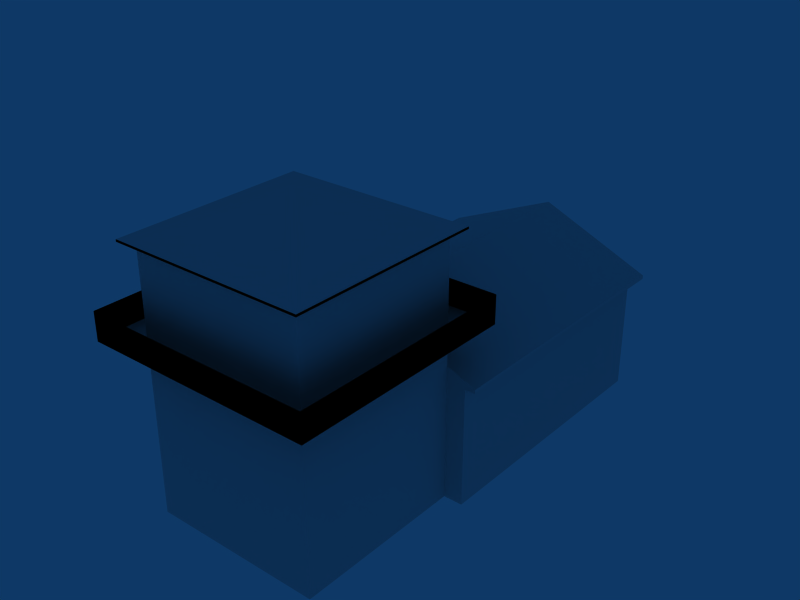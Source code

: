 # Source: object.blend  (saved by Blender 2.45.0; exported with 4.5.12 LTS)
import bpy
from mathutils import Matrix  # noqa: F401  (used for matrix-valued properties, if any)

bpy.ops.wm.read_factory_settings(use_empty=True)
scene = bpy.context.scene
scene.name = 'Scene'

# ---- collections
col_collection_1 = bpy.data.collections.new('Collection 1'); scene.collection.children.link(col_collection_1)

# ---- world
world_world = bpy.data.worlds.new('World'); scene.world = world_world
world_world.color = (0.05656, 0.2208, 0.4)
world_world.use_sun_shadow = False
world_world.sun_shadow_jitter_overblur = 0.0
world_world.cycles.sampling_method = 'MANUAL'
world_world.cycles.sample_map_resolution = 256

# ---- meshes
me_mesh_045 = bpy.data.meshes.new('Mesh.045')
me_mesh_045.from_pydata([(-3.212, 1.542, 6.61), (2.392, 1.542, 6.61), (-3.212, 1.542, 6.67), (2.392, 1.542, 6.67)], [], [(0, 1, 2), (3, 2, 1)])
_uv = me_mesh_045.uv_layers.new(name='UVTex')
_uv.uv.foreach_set('vector', [0.0, 0.0, 0.0, 0.0, 0.0, 0.0, 0.0, 0.0, 0.0, 0.0, 0.0, 0.0])
me_mesh_045.use_remesh_preserve_volume = False
me_mesh_045.use_remesh_preserve_attributes = False
me_mesh_045.use_mirror_vertex_groups = False
me_mesh_045.update()
me_mesh_044 = bpy.data.meshes.new('Mesh.044')
me_mesh_044.from_pydata([(2.392, -4.062, 6.61), (2.392, -4.062, 6.67), (2.392, 1.542, 6.67), (-3.212, 1.542, 6.67), (2.392, 1.542, 6.61), (-3.212, 1.542, 6.61)], [], [(0, 1, 4), (2, 4, 1), (3, 4, 5), (4, 3, 2)])
_uv = me_mesh_044.uv_layers.new(name='UVTex')
_uv.uv.foreach_set('vector', [0.0, 0.0, 0.0, 0.0, 0.0, 0.0, 0.0, 0.0, 0.0, 0.0, 0.0, 0.0, 0.0, 0.0, 0.0, 0.0, 0.0, 0.0, 0.0, 0.0, 0.0, 0.0, 0.0, 0.0])
me_mesh_044.use_remesh_preserve_volume = False
me_mesh_044.use_remesh_preserve_attributes = False
me_mesh_044.use_mirror_vertex_groups = False
me_mesh_044.update()
me_mesh_043 = bpy.data.meshes.new('Mesh.043')
me_mesh_043.from_pydata([(2.392, -4.062, 6.61), (-3.212, -4.062, 6.67), (2.392, -4.062, 6.67), (-3.212, -4.062, 6.61), (2.392, 1.542, 6.61), (2.392, 1.542, 6.67)], [], [(0, 3, 2), (1, 2, 3), (2, 0, 4), (2, 4, 5)])
_uv = me_mesh_043.uv_layers.new(name='UVTex')
_uv.uv.foreach_set('vector', [0.0, 0.0, 0.0, 0.0, 0.0, 0.0, 0.0, 0.0, 0.0, 0.0, 0.0, 0.0, 0.0, 0.0, 0.0, 0.0, 0.0, 0.0, 0.0, 0.0, 0.0, 0.0, 0.0, 0.0])
me_mesh_043.use_remesh_preserve_volume = False
me_mesh_043.use_remesh_preserve_attributes = False
me_mesh_043.use_mirror_vertex_groups = False
me_mesh_043.update()
me_mesh_042 = bpy.data.meshes.new('Mesh.042')
me_mesh_042.from_pydata([(-3.212, -4.062, 6.67), (-3.212, 1.542, 6.67), (-3.212, 1.542, 6.61), (-3.212, -4.062, 6.61), (2.392, -4.062, 6.67), (2.392, -4.062, 6.61)], [], [(0, 3, 1), (2, 1, 3), (4, 3, 5), (4, 0, 3)])
_uv = me_mesh_042.uv_layers.new(name='UVTex')
_uv.uv.foreach_set('vector', [0.0, 0.0, 0.0, 0.0, 0.0, 0.0, 0.0, 0.0, 0.0, 0.0, 0.0, 0.0, 0.0, 0.0, 0.0, 0.0, 0.0, 0.0, 0.0, 0.0, 0.0, 0.0, 0.0, 0.0])
me_mesh_042.use_remesh_preserve_volume = False
me_mesh_042.use_remesh_preserve_attributes = False
me_mesh_042.use_mirror_vertex_groups = False
me_mesh_042.update()
me_mesh_041 = bpy.data.meshes.new('Mesh.041')
me_mesh_041.from_pydata([(-2.91, 1.24, 4.1), (2.09, 1.24, 4.1), (2.09, 1.24, 4.15), (-2.91, 1.24, 4.15), (2.64, 9.16, -0.9), (2.64, 9.16, 2.54), (2.937, 1.24, 2.65), (2.937, 1.24, 2.54), (2.64, 1.24, 2.54), (2.64, 1.24, -0.9), (2.09, 1.24, -0.9), (2.09, 1.24, 3.012), (-3.46, 9.16, 2.54), (-3.46, 1.24, 2.54), (-3.46, 9.16, -0.9), (-3.46, 1.24, -0.9), (-2.91, 1.24, -0.9), (-3.757, 1.24, 2.54), (-2.91, 1.24, 3.012), (-3.757, 1.24, 2.65), (-3.212, 1.542, 6.67), (-3.212, -4.062, 6.61), (-3.212, -4.062, 6.67), (-3.212, 1.542, 6.61)], [], [(0, 1, 3), (2, 3, 1), (4, 8, 9), (8, 4, 5), (6, 8, 7), (8, 10, 9), (10, 8, 11), (11, 8, 6), (12, 15, 13), (15, 12, 14), (18, 15, 16), (15, 18, 13), (13, 18, 17), (17, 18, 19), (20, 21, 22), (21, 20, 23)])
_uv = me_mesh_041.uv_layers.new(name='UVTex')
_uv.uv.foreach_set('vector', [0.0, 0.0, 0.0, 0.0, 0.0, 0.0, 0.0, 0.0, 0.0, 0.0, 0.0, 0.0, 0.6264, 0.6385, 0.4593, 0.7867, 0.4593, 0.6385, 0.4593, 0.7867, 0.6264, 0.6385, 0.6264, 0.7867, 0.4772, 0.7915, 0.4709, 0.7867, 0.4772, 0.7867, 0.4709, 0.7867, 0.4593, 0.6385, 0.4709, 0.6385, 0.4593, 0.6385, 0.4709, 0.7867, 0.4593, 0.807, 0.4593, 0.807, 0.4709, 0.7867, 0.4772, 0.7915, 0.4053, 0.7883, 0.5775, 0.6381, 0.5775, 0.7883, 0.5775, 0.6381, 0.4053, 0.7883, 0.4053, 0.6381, 0.4014, 0.8085, 0.3894, 0.6376, 0.4014, 0.6376, 0.3894, 0.6376, 0.4014, 0.8085, 0.3894, 0.7878, 0.3894, 0.7878, 0.4014, 0.8085, 0.383, 0.7878, 0.383, 0.7878, 0.4014, 0.8085, 0.383, 0.7926, 0.0, 0.0, 0.0, 0.0, 0.0, 0.0, 0.0, 0.0, 0.0, 0.0, 0.0, 0.0])
me_mesh_041.use_remesh_preserve_volume = False
me_mesh_041.use_remesh_preserve_attributes = False
me_mesh_041.use_mirror_vertex_groups = False
me_mesh_041.update()
me_mesh_040 = bpy.data.meshes.new('Mesh.040')
me_mesh_040.from_pydata([(-3.46, 1.24, -0.9), (-3.46, 9.16, -0.9), (2.64, 9.16, -0.9), (-2.91, 1.24, -0.9), (-2.91, -3.76, -0.9), (2.64, 1.24, -0.9), (2.09, 1.24, -0.9), (2.09, -3.76, -0.9), (-3.46, 1.24, 2.54), (-3.46, 9.16, 2.54), (-3.757, 9.457, 2.54), (2.64, 9.16, 2.54), (2.64, 1.24, 2.54), (2.937, 1.24, 2.54), (2.937, 9.457, 2.54), (-3.757, 1.24, 2.65), (-3.757, 1.24, 2.54), (-3.757, 9.457, 2.65), (2.937, 9.457, 2.65), (-0.41, 9.457, 4.08), (2.09, 1.24, 3.012), (2.937, 1.24, 2.65), (-2.91, 1.24, 3.012), (-0.41, 1.24, 4.08), (2.09, 1.24, 4.1), (-2.91, 1.24, 4.1), (-2.91, 1.24, 4.15), (2.09, 1.24, 4.15)], [], [(0, 3, 1), (2, 1, 3), (4, 2, 3), (6, 2, 4), (5, 2, 6), (6, 4, 7), (10, 8, 16), (8, 10, 9), (9, 10, 14), (9, 14, 11), (11, 14, 12), (12, 14, 13), (17, 14, 10), (14, 17, 18), (17, 16, 15), (16, 17, 10), (14, 21, 13), (21, 14, 18), (20, 19, 23), (19, 20, 18), (18, 20, 21), (22, 17, 15), (17, 22, 19), (19, 22, 23), (25, 23, 22), (23, 24, 20), (24, 23, 25), (26, 24, 25), (24, 26, 27)])
_uv = me_mesh_040.uv_layers.new(name='UVTex')
_uv.uv.foreach_set('vector', [0.0, 0.0, 0.0, 0.0, 0.0, 0.0, 0.0, 0.0, 0.0, 0.0, 0.0, 0.0, 0.0, 0.0, 0.0, 0.0, 0.0, 0.0, 0.0, 0.0, 0.0, 0.0, 0.0, 0.0, 0.0, 0.0, 0.0, 0.0, 0.0, 0.0, 0.0, 0.0, 0.0, 0.0, 0.0, 0.0, 0.5097, 0.2493, 0.5153, 0.4798, 0.5097, 0.4798, 0.5153, 0.4798, 0.5097, 0.2493, 0.5153, 0.2577, 0.5153, 0.2577, 0.5097, 0.2493, 0.6353, 0.2493, 0.5153, 0.2577, 0.6353, 0.2493, 0.6297, 0.2577, 0.6297, 0.2577, 0.6353, 0.2493, 0.6297, 0.4798, 0.6297, 0.4798, 0.6353, 0.2493, 0.6353, 0.4798, 0.229, 0.0192, 0.0, 0.0, 0.229, 0.0, 0.0, 0.0, 0.229, 0.0192, 0.0, 0.0192, 0.0, 1.02, 0.2832, 1.0, 0.2832, 1.02, 0.2832, 1.0, 0.0, 1.02, 0.0, 1.0, 1.281, 0.0, 1.0, 0.012, 1.0, 0.0, 1.0, 0.012, 1.281, 0.0, 1.281, 0.012, 0.0, 0.3937, 0.2305, 0.6068, 0.0, 0.6068, 0.2305, 0.6068, 0.0, 0.3937, 0.2305, 0.3216, 0.2305, 0.3216, 0.0, 0.3937, 0.0, 0.3216, 0.281, 0.3932, 0.0588, 0.3213, 0.281, 0.3213, 0.0588, 0.3213, 0.281, 0.3932, 0.0588, 0.6056, 0.0588, 0.6056, 0.281, 0.3932, 0.281, 0.6056, 0.4108, 0.8045, 0.3735, 0.8036, 0.4108, 0.7534, 0.3735, 0.8036, 0.3361, 0.8045, 0.3361, 0.7534, 0.3361, 0.8045, 0.3735, 0.8036, 0.4108, 0.8045, 0.0, 0.0, 0.0, 0.0, 0.0, 0.0, 0.0, 0.0, 0.0, 0.0, 0.0, 0.0])
me_mesh_040.use_remesh_preserve_volume = False
me_mesh_040.use_remesh_preserve_attributes = False
me_mesh_040.use_mirror_vertex_groups = False
me_mesh_040.update()
me_mesh_039 = bpy.data.meshes.new('Mesh.039')
me_mesh_039.from_pydata([(2.888, -4.558, 4.1), (-3.708, -4.558, 4.1), (2.888, -4.558, 4.15), (-3.708, 2.038, 4.15), (2.888, 2.038, 4.15), (2.09, 1.24, 4.15), (2.09, -4.558, 4.15), (2.09, -3.76, 4.15), (-2.91, -3.76, 4.15), (-3.708, -4.558, 4.15), (-2.91, 1.24, 4.15), (-3.46, 1.24, -0.9), (-3.46, 9.16, -0.9), (-2.91, 1.24, -0.9), (2.09, 1.24, -0.9), (2.64, 9.16, -0.9), (2.64, 1.24, -0.9), (2.09, -3.76, -0.9), (-2.91, -3.76, -0.9)], [], [(0, 1, 2), (9, 2, 1), (6, 2, 9), (3, 10, 4), (5, 4, 10), (7, 4, 5), (6, 2, 7), (4, 7, 2), (6, 8, 9), (3, 9, 8), (10, 3, 8), (7, 8, 6), (12, 13, 11), (13, 12, 15), (13, 15, 18), (18, 15, 14), (14, 15, 16), (17, 18, 14)])
_uv = me_mesh_039.uv_layers.new(name='UVTex')
_uv.uv.foreach_set('vector', [0.2963, 0.8053, 0.502, 0.8053, 0.2963, 0.8072, 0.502, 0.8072, 0.2963, 0.8072, 0.502, 0.8053, 0.3212, 0.8072, 0.2963, 0.8072, 0.502, 0.8072, 0.7966, 0.7604, 0.7765, 0.7894, 0.6308, 0.7604, 0.6509, 0.7894, 0.6308, 0.7604, 0.7765, 0.7894, 0.6509, 0.971, 0.6308, 0.7604, 0.6509, 0.7894, 0.6509, 1.0, 0.6308, 1.0, 0.6509, 0.971, 0.6308, 0.7604, 0.6509, 0.971, 0.6308, 1.0, 0.6509, 1.0, 0.7765, 0.971, 0.7966, 1.0, 0.7966, 0.7604, 0.7966, 1.0, 0.7765, 0.971, 0.7765, 0.7894, 0.7966, 0.7604, 0.7765, 0.971, 0.6509, 0.971, 0.7765, 0.971, 0.6509, 1.0, 0.0, 0.0, 0.0, 0.0, 0.0, 0.0, 0.0, 0.0, 0.0, 0.0, 0.0, 0.0, 0.0, 0.0, 0.0, 0.0, 0.0, 0.0, 0.0, 0.0, 0.0, 0.0, 0.0, 0.0, 0.0, 0.0, 0.0, 0.0, 0.0, 0.0, 0.0, 0.0, 0.0, 0.0, 0.0, 0.0])
me_mesh_039.use_remesh_preserve_volume = False
me_mesh_039.use_remesh_preserve_attributes = False
me_mesh_039.use_mirror_vertex_groups = False
me_mesh_039.update()
me_mesh_038 = bpy.data.meshes.new('Mesh.038')
me_mesh_038.from_pydata([(-3.708, -4.558, 4.9), (-3.708, -4.558, 4.15), (-3.708, 2.038, 4.15), (-3.708, 2.038, 4.9), (2.888, -4.558, 4.15), (-3.708, -4.558, 4.1), (2.888, -4.558, 4.1), (2.09, -4.558, 4.15)], [], [(0, 1, 3), (2, 3, 1), (4, 5, 6), (5, 4, 1), (1, 4, 7)])
_uv = me_mesh_038.uv_layers.new(name='UVTex')
_uv.uv.foreach_set('vector', [0.5895, 0.1236, 0.5895, 0.0007, 0.9981, 0.1236, 0.9981, 0.0007, 0.9981, 0.1236, 0.5895, 0.0007, 0.5015, 0.807, 0.296, 0.805, 0.5015, 0.805, 0.296, 0.805, 0.5015, 0.807, 0.296, 0.807, 0.296, 0.807, 0.5015, 0.807, 0.4766, 0.807])
me_mesh_038.use_remesh_preserve_volume = False
me_mesh_038.use_remesh_preserve_attributes = False
me_mesh_038.use_mirror_vertex_groups = False
me_mesh_038.update()
me_mesh_037 = bpy.data.meshes.new('Mesh.037')
me_mesh_037.from_pydata([(2.888, -4.558, 4.1), (2.888, -4.558, 4.15), (2.888, 2.038, 4.15), (2.888, 2.038, 4.1), (-3.708, 2.038, 4.9), (-3.708, -4.558, 4.15), (-3.708, -4.558, 4.9), (-3.708, 2.038, 4.15)], [], [(0, 1, 3), (2, 3, 1), (4, 5, 6), (5, 4, 7)])
_uv = me_mesh_037.uv_layers.new(name='UVTex')
_uv.uv.foreach_set('vector', [0.5015, 0.8048, 0.5015, 0.8068, 0.2962, 0.8048, 0.2962, 0.8068, 0.2962, 0.8048, 0.5015, 0.8068, 0.589, 0.1245, 1.0, 0.0024, 1.0, 0.1245, 1.0, 0.0024, 0.589, 0.1245, 0.589, 0.0024])
me_mesh_037.use_remesh_preserve_volume = False
me_mesh_037.use_remesh_preserve_attributes = False
me_mesh_037.use_mirror_vertex_groups = False
me_mesh_037.update()
me_mesh_036 = bpy.data.meshes.new('Mesh.036')
me_mesh_036.from_pydata([(-3.708, 2.038, 4.1), (-3.708, 2.038, 4.15), (2.888, 2.038, 4.1), (2.888, -4.558, 4.15), (2.888, -4.558, 4.1), (2.888, 2.038, 4.15)], [], [(0, 2, 1), (5, 1, 2), (2, 3, 4), (3, 2, 5)])
_uv = me_mesh_036.uv_layers.new(name='UVTex')
_uv.uv.foreach_set('vector', [0.2965, 0.8049, 0.5019, 0.8049, 0.2965, 0.8068, 0.5019, 0.8068, 0.2965, 0.8068, 0.5019, 0.8049, 0.5018, 0.8048, 0.2967, 0.8068, 0.2967, 0.8048, 0.2967, 0.8068, 0.5018, 0.8048, 0.5018, 0.8068])
me_mesh_036.use_remesh_preserve_volume = False
me_mesh_036.use_remesh_preserve_attributes = False
me_mesh_036.use_mirror_vertex_groups = False
me_mesh_036.update()
me_mesh_035 = bpy.data.meshes.new('Mesh.035')
me_mesh_035.from_pydata([(-3.708, 2.038, 4.15), (2.888, 2.038, 4.15), (2.888, 2.038, 4.9), (-3.708, 2.038, 4.9), (-3.708, 2.038, 4.1), (2.888, 2.038, 4.1)], [], [(0, 1, 3), (2, 3, 1), (0, 5, 4), (5, 0, 1)])
_uv = me_mesh_035.uv_layers.new(name='UVTex')
_uv.uv.foreach_set('vector', [0.5889, 0.9992, 0.9984, 0.9992, 0.5889, 1.123, 0.9984, 1.123, 0.5889, 1.123, 0.9984, 0.9992, 0.5017, 0.807, 0.2959, 0.8051, 0.5017, 0.8051, 0.2959, 0.8051, 0.5017, 0.807, 0.2959, 0.807])
me_mesh_035.use_remesh_preserve_volume = False
me_mesh_035.use_remesh_preserve_attributes = False
me_mesh_035.use_mirror_vertex_groups = False
me_mesh_035.update()
me_mesh_034 = bpy.data.meshes.new('Mesh.034')
me_mesh_034.from_pydata([(-2.91, 1.24, 6.61), (-2.91, -3.76, 6.61), (2.09, 1.24, 6.61), (2.888, 2.038, 4.15), (-3.708, 2.038, 4.15), (-3.708, 2.038, 4.9), (2.888, 2.038, 4.9)], [], [(0, 1, 2), (5, 3, 4), (3, 5, 6)])
_uv = me_mesh_034.uv_layers.new(name='UVTex')
_uv.uv.foreach_set('vector', [0.0, 0.0, 0.0, 0.0, 0.0, 0.0, 0.9983, 1.123, 0.5887, 0.9991, 0.9983, 0.9991, 0.5887, 0.9991, 0.9983, 1.123, 0.5887, 1.123])
me_mesh_034.use_remesh_preserve_volume = False
me_mesh_034.use_remesh_preserve_attributes = False
me_mesh_034.use_mirror_vertex_groups = False
me_mesh_034.update()
me_mesh_033 = bpy.data.meshes.new('Mesh.033')
me_mesh_033.from_pydata([(2.09, 1.24, 6.61), (-2.91, -3.76, 6.61), (2.09, -3.76, 6.61), (-2.91, 1.24, 6.61)], [], [(0, 1, 2), (0, 1, 3)])
_uv = me_mesh_033.uv_layers.new(name='UVTex')
_uv.uv.foreach_set('vector', [0.0, 0.0, 0.0, 0.0, 0.0, 0.0, 0.0, 0.0, 0.0, 0.0, 0.0, 0.0])
me_mesh_033.use_remesh_preserve_volume = False
me_mesh_033.use_remesh_preserve_attributes = False
me_mesh_033.use_mirror_vertex_groups = False
me_mesh_033.update()
me_mesh_032 = bpy.data.meshes.new('Mesh.032')
me_mesh_032.from_pydata([(2.09, -3.76, 6.61), (-2.91, -3.76, 6.61), (2.09, 1.24, 6.61)], [], [(0, 1, 2)])
_uv = me_mesh_032.uv_layers.new(name='UVTex')
_uv.uv.foreach_set('vector', [0.0, 0.0, 0.0, 0.0, 0.0, 0.0])
me_mesh_032.use_remesh_preserve_volume = False
me_mesh_032.use_remesh_preserve_attributes = False
me_mesh_032.use_mirror_vertex_groups = False
me_mesh_032.update()
me_mesh_031 = bpy.data.meshes.new('Mesh.031')
me_mesh_031.from_pydata([(2.09, 1.24, 6.61), (-2.91, -3.76, 6.61), (2.09, -3.76, 6.61)], [], [(0, 1, 2)])
_uv = me_mesh_031.uv_layers.new(name='UVTex')
_uv.uv.foreach_set('vector', [0.0, 0.0, 0.0, 0.0, 0.0, 0.0])
me_mesh_031.use_remesh_preserve_volume = False
me_mesh_031.use_remesh_preserve_attributes = False
me_mesh_031.use_mirror_vertex_groups = False
me_mesh_031.update()
me_mesh_030 = bpy.data.meshes.new('Mesh.030')
me_mesh_030.from_pydata([(-2.91, 1.24, 6.61), (-2.91, -3.76, 6.61), (2.09, 1.24, 6.61), (2.09, -3.76, 6.61)], [], [(0, 1, 2), (3, 1, 2)])
_uv = me_mesh_030.uv_layers.new(name='UVTex')
_uv.uv.foreach_set('vector', [0.0, 0.0, 0.0, 0.0, 0.0, 0.0, 0.0, 0.0, 0.0, 0.0, 0.0, 0.0])
me_mesh_030.use_remesh_preserve_volume = False
me_mesh_030.use_remesh_preserve_attributes = False
me_mesh_030.use_mirror_vertex_groups = False
me_mesh_030.update()
me_mesh_029 = bpy.data.meshes.new('Mesh.029')
me_mesh_029.from_pydata([(-3.708, -4.558, 4.15), (-3.708, -4.558, 4.1), (-3.708, 2.038, 4.15), (2.09, 1.24, 6.61), (-2.91, -3.76, 6.61), (-2.91, 1.24, 6.61)], [], [(0, 1, 2), (3, 4, 5)])
_uv = me_mesh_029.uv_layers.new(name='UVTex')
_uv.uv.foreach_set('vector', [0.2963, 0.8069, 0.2963, 0.8049, 0.5019, 0.8069, 0.0, 0.0, 0.0, 0.0, 0.0, 0.0])
me_mesh_029.use_remesh_preserve_volume = False
me_mesh_029.use_remesh_preserve_attributes = False
me_mesh_029.use_mirror_vertex_groups = False
me_mesh_029.update()
me_mesh_028 = bpy.data.meshes.new('Mesh.028')
me_mesh_028.from_pydata([(-3.708, 2.038, 4.15), (-3.708, -4.558, 4.1), (-3.708, 2.038, 4.1), (-3.708, -4.558, 4.15)], [], [(0, 1, 2), (0, 1, 3)])
_uv = me_mesh_028.uv_layers.new(name='UVTex')
_uv.uv.foreach_set('vector', [0.5019, 0.8069, 0.2963, 0.8049, 0.5019, 0.8049, 0.2962, 0.8073, 0.5017, 0.8053, 0.5017, 0.8073])
me_mesh_028.use_remesh_preserve_volume = False
me_mesh_028.use_remesh_preserve_attributes = False
me_mesh_028.use_mirror_vertex_groups = False
me_mesh_028.update()
me_mesh_027 = bpy.data.meshes.new('Mesh.027')
me_mesh_027.from_pydata([(2.888, -4.558, 4.15), (2.888, 2.038, 4.9), (2.888, 2.038, 4.15), (2.888, -4.558, 4.9), (-3.708, 2.038, 4.1), (-3.708, -4.558, 4.1), (-3.708, 2.038, 4.15)], [], [(0, 3, 2), (1, 2, 3), (4, 5, 6)])
_uv = me_mesh_027.uv_layers.new(name='UVTex')
_uv.uv.foreach_set('vector', [1.0, 0.9986, 1.0, 1.123, 0.5886, 0.9986, 0.5886, 1.123, 0.5886, 0.9986, 1.0, 1.123, 0.2962, 0.8053, 0.5017, 0.8053, 0.2962, 0.8073])
me_mesh_027.use_remesh_preserve_volume = False
me_mesh_027.use_remesh_preserve_attributes = False
me_mesh_027.use_mirror_vertex_groups = False
me_mesh_027.update()
me_mesh_026 = bpy.data.meshes.new('Mesh.026')
me_mesh_026.from_pydata([(2.09, -4.558, 4.15), (-3.708, -4.558, 4.15), (-3.708, -4.558, 4.9), (2.888, -4.558, 4.9), (2.888, -4.558, 4.15), (2.888, 2.038, 4.15), (2.888, 2.038, 4.9)], [], [(4, 0, 3), (3, 0, 1), (2, 3, 1), (5, 3, 4), (3, 5, 6)])
_uv = me_mesh_026.uv_layers.new(name='UVTex')
_uv.uv.foreach_set('vector', [0.5889, 0.0012, 0.6385, 0.0012, 0.5889, 0.1242, 0.5889, 0.1242, 0.6385, 0.0012, 0.9988, 0.0012, 0.9988, 0.1242, 0.5889, 0.1242, 0.9988, 0.0012, 0.9985, 0.9998, 0.5889, 1.124, 0.5889, 0.9998, 0.5889, 1.124, 0.9985, 0.9998, 0.9985, 1.124])
me_mesh_026.use_remesh_preserve_volume = False
me_mesh_026.use_remesh_preserve_attributes = False
me_mesh_026.use_mirror_vertex_groups = False
me_mesh_026.update()
me_mesh_025 = bpy.data.meshes.new('Mesh.025')
me_mesh_025.from_pydata([(-3.708, -4.558, 4.1), (-3.708, 2.038, 4.1), (2.888, -4.558, 4.1), (2.888, 2.038, 4.1), (2.888, -4.558, 4.15), (2.09, -4.558, 4.15), (2.888, -4.558, 4.9), (-3.708, -4.558, 4.15), (-3.708, -4.558, 4.9)], [], [(0, 1, 2), (3, 2, 1), (6, 5, 4), (5, 6, 7), (7, 6, 8)])
_uv = me_mesh_025.uv_layers.new(name='UVTex')
_uv.uv.foreach_set('vector', [0.5098, 0.4818, 0.5098, 0.2502, 0.6356, 0.4818, 0.6356, 0.2502, 0.6356, 0.4818, 0.5098, 0.2502, 0.9988, 0.1239, 0.9492, 0.0013, 0.9988, 0.0013, 0.9492, 0.0013, 0.9988, 0.1239, 0.589, 0.0013, 0.589, 0.0013, 0.9988, 0.1239, 0.589, 0.1239])
me_mesh_025.use_remesh_preserve_volume = False
me_mesh_025.use_remesh_preserve_attributes = False
me_mesh_025.use_mirror_vertex_groups = False
me_mesh_025.update()
me_mesh_024 = bpy.data.meshes.new('Mesh.024')
me_mesh_024.from_pydata([(-2.91, 1.24, 4.15), (2.09, 1.24, 4.15), (-0.41, 9.457, 4.08), (2.937, 9.457, 2.65), (-3.757, 9.457, 2.65), (2.09, 1.24, -0.9), (2.09, -3.76, 4.15), (2.09, -3.76, -0.9), (2.09, 1.24, 3.012), (2.09, 1.24, 4.1), (-2.91, -3.76, -0.9), (-2.91, -3.76, 4.15), (2.09, -3.76, 6.61), (2.392, -4.062, 6.61), (-2.91, 1.24, 6.61), (2.392, 1.542, 6.61), (2.09, 1.24, 6.61), (-3.212, -4.062, 6.61), (-3.212, 1.542, 6.61), (-3.212, 1.542, 6.67), (-3.212, -4.062, 6.67), (2.392, -4.062, 6.67), (2.392, 1.542, 6.67), (-0.41, -1.26, 7.917), (-2.91, -3.76, 6.61), (-2.91, 1.24, -0.9), (-2.91, 1.24, 4.1), (-2.91, 1.24, 3.012), (-3.46, 9.16, 2.54), (2.64, 9.16, -0.9), (-3.46, 9.16, -0.9), (2.64, 9.16, 2.54), (2.888, -4.558, 4.1), (-3.708, 2.038, 4.1), (-3.708, -4.558, 4.1), (2.888, 2.038, 4.1)], [], [(0, 1, 14), (16, 14, 1), (2, 3, 4), (5, 6, 7), (6, 5, 8), (8, 1, 6), (1, 8, 9), (6, 10, 7), (10, 6, 11), (14, 11, 24), (14, 0, 11), (15, 12, 16), (24, 13, 17), (13, 24, 12), (13, 12, 15), (15, 14, 18), (14, 15, 16), (18, 24, 17), (24, 18, 14), (21, 23, 20), (22, 19, 23), (23, 19, 20), (21, 22, 23), (1, 12, 6), (12, 1, 16), (12, 11, 6), (11, 12, 24), (0, 10, 11), (10, 0, 25), (25, 0, 26), (25, 26, 27), (28, 29, 30), (29, 28, 31), (32, 33, 34), (33, 32, 35)])
_uv = me_mesh_024.uv_layers.new(name='UVTex')
_uv.uv.foreach_set('vector', [0.496, 0.5406, 0.3949, 0.5406, 0.496, 0.6103, 0.3949, 0.6103, 0.496, 0.6103, 0.3949, 0.5406, 0.3697, 0.7599, 0.329, 0.7164, 0.4104, 0.7164, 0.5139, 0.6385, 0.4078, 0.8652, 0.4078, 0.6385, 0.4078, 0.8652, 0.5139, 0.6385, 0.5139, 0.8141, 0.5139, 0.8141, 0.5139, 0.8652, 0.4078, 0.8652, 0.5139, 0.8652, 0.5139, 0.8141, 0.5139, 0.863, 0.608, 0.8661, 0.5202, 0.6402, 0.608, 0.6402, 0.5202, 0.6402, 0.608, 0.8661, 0.5202, 0.8661, 0.7972, 0.7959, 0.8986, 0.6591, 0.8986, 0.7959, 0.7972, 0.7959, 0.7972, 0.6591, 0.8986, 0.6591, 0.636, 0.2483, 0.6292, 0.4684, 0.6292, 0.2609, 0.5166, 0.469, 0.636, 0.4809, 0.5098, 0.4815, 0.636, 0.4809, 0.5166, 0.469, 0.6292, 0.4684, 0.636, 0.4809, 0.6292, 0.4684, 0.636, 0.2483, 0.636, 0.2483, 0.5162, 0.2608, 0.5094, 0.2483, 0.5162, 0.2608, 0.636, 0.2483, 0.6292, 0.2608, 0.5094, 0.2483, 0.5166, 0.4678, 0.5098, 0.4803, 0.5166, 0.4678, 0.5094, 0.2483, 0.5162, 0.2608, 0.7946, 0.534, 0.7152, 0.7585, 0.637, 0.534, 0.6371, 0.5347, 0.7946, 0.5347, 0.715, 0.7588, 0.7153, 0.7583, 0.6365, 0.5351, 0.795, 0.5351, 0.6369, 0.5349, 0.7948, 0.5349, 0.7152, 0.7584, 0.8982, 0.6596, 0.7974, 0.7963, 0.7974, 0.6596, 0.7974, 0.7963, 0.8982, 0.6596, 0.8982, 0.7963, 0.9994, 0.7961, 0.8986, 0.6596, 0.9994, 0.6596, 0.8986, 0.6596, 0.9994, 0.7961, 0.8986, 0.7961, 0.5101, 0.867, 0.6188, 0.6376, 0.6188, 0.867, 0.6188, 0.6376, 0.5101, 0.867, 0.5101, 0.6376, 0.5101, 0.6376, 0.5101, 0.867, 0.5101, 0.8647, 0.5101, 0.6376, 0.5101, 0.8647, 0.5101, 0.8153, 0.6261, 0.79, 0.505, 0.6382, 0.6261, 0.6382, 0.505, 0.6382, 0.6261, 0.79, 0.505, 0.79, 0.472, 0.3034, 0.5846, 0.192, 0.5846, 0.3034, 0.5846, 0.192, 0.472, 0.3034, 0.472, 0.192])
me_mesh_024.use_remesh_preserve_volume = False
me_mesh_024.use_remesh_preserve_attributes = False
me_mesh_024.use_mirror_vertex_groups = False
me_mesh_024.update()
me_mesh_023 = bpy.data.meshes.new('Mesh.023')
me_mesh_023.from_pydata([(-2.91, 1.24, 6.61), (2.09, 1.24, 4.15), (-2.91, 1.24, 4.15), (2.09, 1.24, 6.61)], [], [(0, 1, 2), (1, 0, 3)])
_uv = me_mesh_023.uv_layers.new(name='UVTex')
_uv.uv.foreach_set('vector', [0.8985, 0.7956, 0.7973, 0.6595, 0.8985, 0.6595, 0.7973, 0.6595, 0.8985, 0.7956, 0.7973, 0.7956])
me_mesh_023.use_remesh_preserve_volume = False
me_mesh_023.use_remesh_preserve_attributes = False
me_mesh_023.use_mirror_vertex_groups = False
me_mesh_023.update()

# ---- objects
ob_mesh_022 = bpy.data.objects.new('Mesh.022', me_mesh_045)
ob_mesh_021 = bpy.data.objects.new('Mesh.021', me_mesh_044)
ob_mesh_020 = bpy.data.objects.new('Mesh.020', me_mesh_043)
ob_mesh_019 = bpy.data.objects.new('Mesh.019', me_mesh_042)
ob_mesh_018 = bpy.data.objects.new('Mesh.018', me_mesh_041)
ob_mesh_017 = bpy.data.objects.new('Mesh.017', me_mesh_040)
ob_mesh_016 = bpy.data.objects.new('Mesh.016', me_mesh_039)
ob_mesh_015 = bpy.data.objects.new('Mesh.015', me_mesh_038)
ob_mesh_014 = bpy.data.objects.new('Mesh.014', me_mesh_037)
ob_mesh_013 = bpy.data.objects.new('Mesh.013', me_mesh_036)
ob_mesh_012 = bpy.data.objects.new('Mesh.012', me_mesh_035)
ob_mesh_011 = bpy.data.objects.new('Mesh.011', me_mesh_034)
ob_mesh_010 = bpy.data.objects.new('Mesh.010', me_mesh_033)
ob_mesh_009 = bpy.data.objects.new('Mesh.009', me_mesh_032)
ob_mesh_008 = bpy.data.objects.new('Mesh.008', me_mesh_031)
ob_mesh_007 = bpy.data.objects.new('Mesh.007', me_mesh_030)
ob_mesh_006 = bpy.data.objects.new('Mesh.006', me_mesh_029)
ob_mesh_005 = bpy.data.objects.new('Mesh.005', me_mesh_028)
ob_mesh_004 = bpy.data.objects.new('Mesh.004', me_mesh_027)
ob_mesh_003 = bpy.data.objects.new('Mesh.003', me_mesh_026)
ob_mesh_002 = bpy.data.objects.new('Mesh.002', me_mesh_025)
ob_mesh_001 = bpy.data.objects.new('Mesh.001', me_mesh_024)
ob_mesh = bpy.data.objects.new('Mesh', me_mesh_023)

# ---- transforms, parenting, visibility, modifiers, constraints
ob_mesh_022.location = (0.41, 1.26, 0.0)
ob_mesh_022.lock_rotations_4d = False
ob_mesh_022.empty_display_type = 'ARROWS'
ob_mesh_022.color = (0.0, 0.0, 0.0, 1.0)
ob_mesh_022.lineart.crease_threshold = 0.0
ob_mesh_021.location = (0.41, 1.26, 0.0)
ob_mesh_021.lock_rotations_4d = False
ob_mesh_021.empty_display_type = 'ARROWS'
ob_mesh_021.color = (0.0, 0.0, 0.0, 1.0)
ob_mesh_021.lineart.crease_threshold = 0.0
ob_mesh_020.location = (0.41, 1.26, 0.0)
ob_mesh_020.lock_rotations_4d = False
ob_mesh_020.empty_display_type = 'ARROWS'
ob_mesh_020.color = (0.0, 0.0, 0.0, 1.0)
ob_mesh_020.lineart.crease_threshold = 0.0
ob_mesh_019.location = (0.41, 1.26, 0.0)
ob_mesh_019.lock_rotations_4d = False
ob_mesh_019.empty_display_type = 'ARROWS'
ob_mesh_019.color = (0.0, 0.0, 0.0, 1.0)
ob_mesh_019.lineart.crease_threshold = 0.0
ob_mesh_018.location = (0.41, 1.26, 0.0)
ob_mesh_018.lock_rotations_4d = False
ob_mesh_018.empty_display_type = 'ARROWS'
ob_mesh_018.color = (0.0, 0.0, 0.0, 1.0)
ob_mesh_018.lineart.crease_threshold = 0.0
ob_mesh_017.location = (0.41, 1.26, 0.0)
ob_mesh_017.lock_rotations_4d = False
ob_mesh_017.empty_display_type = 'ARROWS'
ob_mesh_017.color = (0.0, 0.0, 0.0, 1.0)
ob_mesh_017.lineart.crease_threshold = 0.0
ob_mesh_016.location = (0.41, 1.26, 0.0)
ob_mesh_016.lock_rotations_4d = False
ob_mesh_016.empty_display_type = 'ARROWS'
ob_mesh_016.color = (0.0, 0.0, 0.0, 1.0)
ob_mesh_016.lineart.crease_threshold = 0.0
ob_mesh_015.location = (0.41, 1.26, 0.0)
ob_mesh_015.lock_rotations_4d = False
ob_mesh_015.empty_display_type = 'ARROWS'
ob_mesh_015.color = (0.0, 0.0, 0.0, 1.0)
ob_mesh_015.lineart.crease_threshold = 0.0
ob_mesh_014.location = (0.41, 1.26, 0.0)
ob_mesh_014.lock_rotations_4d = False
ob_mesh_014.empty_display_type = 'ARROWS'
ob_mesh_014.color = (0.0, 0.0, 0.0, 1.0)
ob_mesh_014.lineart.crease_threshold = 0.0
ob_mesh_013.location = (0.41, 1.26, 0.0)
ob_mesh_013.lock_rotations_4d = False
ob_mesh_013.empty_display_type = 'ARROWS'
ob_mesh_013.color = (0.0, 0.0, 0.0, 1.0)
ob_mesh_013.lineart.crease_threshold = 0.0
ob_mesh_012.location = (0.41, 1.26, 0.0)
ob_mesh_012.lock_rotations_4d = False
ob_mesh_012.empty_display_type = 'ARROWS'
ob_mesh_012.color = (0.0, 0.0, 0.0, 1.0)
ob_mesh_012.lineart.crease_threshold = 0.0
ob_mesh_011.location = (0.41, 1.26, 0.0)
ob_mesh_011.lock_rotations_4d = False
ob_mesh_011.empty_display_type = 'ARROWS'
ob_mesh_011.color = (0.0, 0.0, 0.0, 1.0)
ob_mesh_011.lineart.crease_threshold = 0.0
ob_mesh_010.location = (0.41, 1.26, 0.0)
ob_mesh_010.lock_rotations_4d = False
ob_mesh_010.empty_display_type = 'ARROWS'
ob_mesh_010.color = (0.0, 0.0, 0.0, 1.0)
ob_mesh_010.lineart.crease_threshold = 0.0
ob_mesh_009.location = (0.41, 1.26, 0.0)
ob_mesh_009.lock_rotations_4d = False
ob_mesh_009.empty_display_type = 'ARROWS'
ob_mesh_009.color = (0.0, 0.0, 0.0, 1.0)
ob_mesh_009.lineart.crease_threshold = 0.0
ob_mesh_008.location = (0.41, 1.26, 0.0)
ob_mesh_008.lock_rotations_4d = False
ob_mesh_008.empty_display_type = 'ARROWS'
ob_mesh_008.color = (0.0, 0.0, 0.0, 1.0)
ob_mesh_008.lineart.crease_threshold = 0.0
ob_mesh_007.location = (0.41, 1.26, 0.0)
ob_mesh_007.lock_rotations_4d = False
ob_mesh_007.empty_display_type = 'ARROWS'
ob_mesh_007.color = (0.0, 0.0, 0.0, 1.0)
ob_mesh_007.lineart.crease_threshold = 0.0
ob_mesh_006.location = (0.41, 1.26, 0.0)
ob_mesh_006.lock_rotations_4d = False
ob_mesh_006.empty_display_type = 'ARROWS'
ob_mesh_006.color = (0.0, 0.0, 0.0, 1.0)
ob_mesh_006.lineart.crease_threshold = 0.0
ob_mesh_005.location = (0.41, 1.26, 0.0)
ob_mesh_005.lock_rotations_4d = False
ob_mesh_005.empty_display_type = 'ARROWS'
ob_mesh_005.color = (0.0, 0.0, 0.0, 1.0)
ob_mesh_005.lineart.crease_threshold = 0.0
ob_mesh_004.location = (0.41, 1.26, 0.0)
ob_mesh_004.lock_rotations_4d = False
ob_mesh_004.empty_display_type = 'ARROWS'
ob_mesh_004.color = (0.0, 0.0, 0.0, 1.0)
ob_mesh_004.lineart.crease_threshold = 0.0
ob_mesh_003.location = (0.41, 1.26, 0.0)
ob_mesh_003.lock_rotations_4d = False
ob_mesh_003.empty_display_type = 'ARROWS'
ob_mesh_003.color = (0.0, 0.0, 0.0, 1.0)
ob_mesh_003.lineart.crease_threshold = 0.0
ob_mesh_002.location = (0.41, 1.26, 0.0)
ob_mesh_002.lock_rotations_4d = False
ob_mesh_002.empty_display_type = 'ARROWS'
ob_mesh_002.color = (0.0, 0.0, 0.0, 1.0)
ob_mesh_002.lineart.crease_threshold = 0.0
ob_mesh_001.location = (0.41, 1.26, 0.0)
ob_mesh_001.lock_rotations_4d = False
ob_mesh_001.empty_display_type = 'ARROWS'
ob_mesh_001.color = (0.0, 0.0, 0.0, 1.0)
ob_mesh_001.lineart.crease_threshold = 0.0
ob_mesh.location = (0.41, 1.26, 0.0)
ob_mesh.lock_rotations_4d = False
ob_mesh.empty_display_type = 'ARROWS'
ob_mesh.color = (0.0, 0.0, 0.0, 1.0)
ob_mesh.lineart.crease_threshold = 0.0

# ---- collection membership
col_collection_1.objects.link(ob_mesh_022)
col_collection_1.objects.link(ob_mesh_021)
col_collection_1.objects.link(ob_mesh_020)
col_collection_1.objects.link(ob_mesh_019)
col_collection_1.objects.link(ob_mesh_018)
col_collection_1.objects.link(ob_mesh_017)
col_collection_1.objects.link(ob_mesh_016)
col_collection_1.objects.link(ob_mesh_015)
col_collection_1.objects.link(ob_mesh_014)
col_collection_1.objects.link(ob_mesh_013)
col_collection_1.objects.link(ob_mesh_012)
col_collection_1.objects.link(ob_mesh_011)
col_collection_1.objects.link(ob_mesh_010)
col_collection_1.objects.link(ob_mesh_009)
col_collection_1.objects.link(ob_mesh_008)
col_collection_1.objects.link(ob_mesh_007)
col_collection_1.objects.link(ob_mesh_006)
col_collection_1.objects.link(ob_mesh_005)
col_collection_1.objects.link(ob_mesh_004)
col_collection_1.objects.link(ob_mesh_003)
col_collection_1.objects.link(ob_mesh_002)
col_collection_1.objects.link(ob_mesh_001)
col_collection_1.objects.link(ob_mesh)

# ---- scene / render settings (as saved in the file)
scene.frame_start = 1; scene.frame_end = 250; scene.frame_set(1)
scene.render.engine = 'BLENDER_EEVEE_NEXT'
scene.render.image_settings.file_format = 'JPEG'
scene.render.image_settings.color_mode = 'RGB'
scene.render.image_settings.compression = 90
scene.render.resolution_x = 800
scene.render.resolution_y = 600
scene.render.pixel_aspect_x = 100.0
scene.render.pixel_aspect_y = 100.0
scene.render.fps = 25
scene.render.dither_intensity = 0.0
scene.render.use_compositing = False
scene.render.use_sequencer = False
scene.render.bake_margin = 2
scene.render.bake_bias = 0.0
scene.render.use_stamp_time = False
scene.render.use_stamp_date = False
scene.render.use_stamp_frame = False
scene.render.use_stamp_camera = False
scene.render.use_stamp_scene = False
scene.render.use_stamp_filename = False
scene.render.use_stamp_render_time = False
scene.render.stamp_font_size = 0
scene.cycles.use_denoising = False
scene.cycles.samples = 10
scene.cycles.sampling_pattern = 'TABULATED_SOBOL'
scene.cycles.light_sampling_threshold = 0.0
scene.cycles.use_adaptive_sampling = False
scene.cycles.use_light_tree = False
scene.cycles.blur_glossy = 0.0
scene.cycles.volume_bounces = 1
scene.cycles.pixel_filter_type = 'GAUSSIAN'
scene.cycles.sample_clamp_indirect = 0.0
scene.view_settings.view_transform = 'Raw'
bpy.context.view_layer.update()

# ---- added for rendering (the .blend has no active camera): camera
cam_auto = bpy.data.cameras.new('AutoCamera')
cam_auto.lens = 50.0
cam_auto.sensor_width = 36.0
cam_auto.clip_end = 1000.0
ob_auto_camera = bpy.data.objects.new('AutoCamera', cam_auto)
scene.collection.objects.link(ob_auto_camera)
ob_auto_camera.location = (16.5236, -16.1192, 16.7272)
ob_auto_camera.rotation_euler = (1.09748, -7.21219e-08, 0.694738)
scene.camera = ob_auto_camera
bpy.context.view_layer.update()
